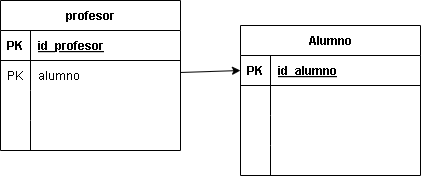

The diagram above was exported from draw.io. Its source (the exported page's mxGraphModel, read from the mxfile embedded in the PNG):
<mxGraphModel dx="1770" dy="883" grid="1" gridSize="10" guides="1" tooltips="1" connect="1" arrows="1" fold="1" page="1" pageScale="1" pageWidth="850" pageHeight="1100" math="0" shadow="0">
  <root>
    <mxCell id="0" />
    <mxCell id="1" parent="0" />
    <mxCell id="2" value="profesor" style="shape=table;startSize=30;container=1;collapsible=1;childLayout=tableLayout;fixedRows=1;rowLines=0;fontStyle=1;align=center;resizeLast=1;" parent="1" vertex="1">
      <mxGeometry x="160" y="70" width="180" height="150" as="geometry" />
    </mxCell>
    <mxCell id="3" value="" style="shape=tableRow;horizontal=0;startSize=0;swimlaneHead=0;swimlaneBody=0;fillColor=none;collapsible=0;dropTarget=0;points=[[0,0.5],[1,0.5]];portConstraint=eastwest;top=0;left=0;right=0;bottom=1;" parent="2" vertex="1">
      <mxGeometry y="30" width="180" height="30" as="geometry" />
    </mxCell>
    <mxCell id="4" value="PK" style="shape=partialRectangle;connectable=0;fillColor=none;top=0;left=0;bottom=0;right=0;fontStyle=1;overflow=hidden;" parent="3" vertex="1">
      <mxGeometry width="30" height="30" as="geometry">
        <mxRectangle width="30" height="30" as="alternateBounds" />
      </mxGeometry>
    </mxCell>
    <mxCell id="5" value="id_profesor" style="shape=partialRectangle;connectable=0;fillColor=none;top=0;left=0;bottom=0;right=0;align=left;spacingLeft=6;fontStyle=5;overflow=hidden;" parent="3" vertex="1">
      <mxGeometry x="30" width="150" height="30" as="geometry">
        <mxRectangle width="150" height="30" as="alternateBounds" />
      </mxGeometry>
    </mxCell>
    <mxCell id="6" value="" style="shape=tableRow;horizontal=0;startSize=0;swimlaneHead=0;swimlaneBody=0;fillColor=none;collapsible=0;dropTarget=0;points=[[0,0.5],[1,0.5]];portConstraint=eastwest;top=0;left=0;right=0;bottom=0;" parent="2" vertex="1">
      <mxGeometry y="60" width="180" height="30" as="geometry" />
    </mxCell>
    <mxCell id="7" value="PK" style="shape=partialRectangle;connectable=0;fillColor=none;top=0;left=0;bottom=0;right=0;editable=1;overflow=hidden;" parent="6" vertex="1">
      <mxGeometry width="30" height="30" as="geometry">
        <mxRectangle width="30" height="30" as="alternateBounds" />
      </mxGeometry>
    </mxCell>
    <mxCell id="8" value="alumno" style="shape=partialRectangle;connectable=0;fillColor=none;top=0;left=0;bottom=0;right=0;align=left;spacingLeft=6;overflow=hidden;" parent="6" vertex="1">
      <mxGeometry x="30" width="150" height="30" as="geometry">
        <mxRectangle width="150" height="30" as="alternateBounds" />
      </mxGeometry>
    </mxCell>
    <mxCell id="9" value="" style="shape=tableRow;horizontal=0;startSize=0;swimlaneHead=0;swimlaneBody=0;fillColor=none;collapsible=0;dropTarget=0;points=[[0,0.5],[1,0.5]];portConstraint=eastwest;top=0;left=0;right=0;bottom=0;" parent="2" vertex="1">
      <mxGeometry y="90" width="180" height="30" as="geometry" />
    </mxCell>
    <mxCell id="10" value="" style="shape=partialRectangle;connectable=0;fillColor=none;top=0;left=0;bottom=0;right=0;editable=1;overflow=hidden;" parent="9" vertex="1">
      <mxGeometry width="30" height="30" as="geometry">
        <mxRectangle width="30" height="30" as="alternateBounds" />
      </mxGeometry>
    </mxCell>
    <mxCell id="11" value="" style="shape=partialRectangle;connectable=0;fillColor=none;top=0;left=0;bottom=0;right=0;align=left;spacingLeft=6;overflow=hidden;" parent="9" vertex="1">
      <mxGeometry x="30" width="150" height="30" as="geometry">
        <mxRectangle width="150" height="30" as="alternateBounds" />
      </mxGeometry>
    </mxCell>
    <mxCell id="12" value="" style="shape=tableRow;horizontal=0;startSize=0;swimlaneHead=0;swimlaneBody=0;fillColor=none;collapsible=0;dropTarget=0;points=[[0,0.5],[1,0.5]];portConstraint=eastwest;top=0;left=0;right=0;bottom=0;" parent="2" vertex="1">
      <mxGeometry y="120" width="180" height="30" as="geometry" />
    </mxCell>
    <mxCell id="13" value="" style="shape=partialRectangle;connectable=0;fillColor=none;top=0;left=0;bottom=0;right=0;editable=1;overflow=hidden;" parent="12" vertex="1">
      <mxGeometry width="30" height="30" as="geometry">
        <mxRectangle width="30" height="30" as="alternateBounds" />
      </mxGeometry>
    </mxCell>
    <mxCell id="14" value="" style="shape=partialRectangle;connectable=0;fillColor=none;top=0;left=0;bottom=0;right=0;align=left;spacingLeft=6;overflow=hidden;" parent="12" vertex="1">
      <mxGeometry x="30" width="150" height="30" as="geometry">
        <mxRectangle width="150" height="30" as="alternateBounds" />
      </mxGeometry>
    </mxCell>
    <mxCell id="15" value="Alumno" style="shape=table;startSize=30;container=1;collapsible=1;childLayout=tableLayout;fixedRows=1;rowLines=0;fontStyle=1;align=center;resizeLast=1;" parent="1" vertex="1">
      <mxGeometry x="400" y="95" width="180" height="150" as="geometry" />
    </mxCell>
    <mxCell id="16" value="" style="shape=tableRow;horizontal=0;startSize=0;swimlaneHead=0;swimlaneBody=0;fillColor=none;collapsible=0;dropTarget=0;points=[[0,0.5],[1,0.5]];portConstraint=eastwest;top=0;left=0;right=0;bottom=1;" parent="15" vertex="1">
      <mxGeometry y="30" width="180" height="30" as="geometry" />
    </mxCell>
    <mxCell id="17" value="PK" style="shape=partialRectangle;connectable=0;fillColor=none;top=0;left=0;bottom=0;right=0;fontStyle=1;overflow=hidden;" parent="16" vertex="1">
      <mxGeometry width="30" height="30" as="geometry">
        <mxRectangle width="30" height="30" as="alternateBounds" />
      </mxGeometry>
    </mxCell>
    <mxCell id="18" value="id_alumno" style="shape=partialRectangle;connectable=0;fillColor=none;top=0;left=0;bottom=0;right=0;align=left;spacingLeft=6;fontStyle=5;overflow=hidden;" parent="16" vertex="1">
      <mxGeometry x="30" width="150" height="30" as="geometry">
        <mxRectangle width="150" height="30" as="alternateBounds" />
      </mxGeometry>
    </mxCell>
    <mxCell id="19" value="" style="shape=tableRow;horizontal=0;startSize=0;swimlaneHead=0;swimlaneBody=0;fillColor=none;collapsible=0;dropTarget=0;points=[[0,0.5],[1,0.5]];portConstraint=eastwest;top=0;left=0;right=0;bottom=0;" parent="15" vertex="1">
      <mxGeometry y="60" width="180" height="30" as="geometry" />
    </mxCell>
    <mxCell id="20" value="" style="shape=partialRectangle;connectable=0;fillColor=none;top=0;left=0;bottom=0;right=0;editable=1;overflow=hidden;" parent="19" vertex="1">
      <mxGeometry width="30" height="30" as="geometry">
        <mxRectangle width="30" height="30" as="alternateBounds" />
      </mxGeometry>
    </mxCell>
    <mxCell id="21" value="" style="shape=partialRectangle;connectable=0;fillColor=none;top=0;left=0;bottom=0;right=0;align=left;spacingLeft=6;overflow=hidden;" parent="19" vertex="1">
      <mxGeometry x="30" width="150" height="30" as="geometry">
        <mxRectangle width="150" height="30" as="alternateBounds" />
      </mxGeometry>
    </mxCell>
    <mxCell id="22" value="" style="shape=tableRow;horizontal=0;startSize=0;swimlaneHead=0;swimlaneBody=0;fillColor=none;collapsible=0;dropTarget=0;points=[[0,0.5],[1,0.5]];portConstraint=eastwest;top=0;left=0;right=0;bottom=0;" parent="15" vertex="1">
      <mxGeometry y="90" width="180" height="30" as="geometry" />
    </mxCell>
    <mxCell id="23" value="" style="shape=partialRectangle;connectable=0;fillColor=none;top=0;left=0;bottom=0;right=0;editable=1;overflow=hidden;" parent="22" vertex="1">
      <mxGeometry width="30" height="30" as="geometry">
        <mxRectangle width="30" height="30" as="alternateBounds" />
      </mxGeometry>
    </mxCell>
    <mxCell id="24" value="" style="shape=partialRectangle;connectable=0;fillColor=none;top=0;left=0;bottom=0;right=0;align=left;spacingLeft=6;overflow=hidden;" parent="22" vertex="1">
      <mxGeometry x="30" width="150" height="30" as="geometry">
        <mxRectangle width="150" height="30" as="alternateBounds" />
      </mxGeometry>
    </mxCell>
    <mxCell id="25" value="" style="shape=tableRow;horizontal=0;startSize=0;swimlaneHead=0;swimlaneBody=0;fillColor=none;collapsible=0;dropTarget=0;points=[[0,0.5],[1,0.5]];portConstraint=eastwest;top=0;left=0;right=0;bottom=0;" parent="15" vertex="1">
      <mxGeometry y="120" width="180" height="30" as="geometry" />
    </mxCell>
    <mxCell id="26" value="" style="shape=partialRectangle;connectable=0;fillColor=none;top=0;left=0;bottom=0;right=0;editable=1;overflow=hidden;" parent="25" vertex="1">
      <mxGeometry width="30" height="30" as="geometry">
        <mxRectangle width="30" height="30" as="alternateBounds" />
      </mxGeometry>
    </mxCell>
    <mxCell id="27" value="" style="shape=partialRectangle;connectable=0;fillColor=none;top=0;left=0;bottom=0;right=0;align=left;spacingLeft=6;overflow=hidden;" parent="25" vertex="1">
      <mxGeometry x="30" width="150" height="30" as="geometry">
        <mxRectangle width="150" height="30" as="alternateBounds" />
      </mxGeometry>
    </mxCell>
    <mxCell id="28" style="edgeStyle=none;html=1;entryX=0;entryY=0.5;entryDx=0;entryDy=0;" edge="1" parent="1" source="6" target="16">
      <mxGeometry relative="1" as="geometry" />
    </mxCell>
  </root>
</mxGraphModel>